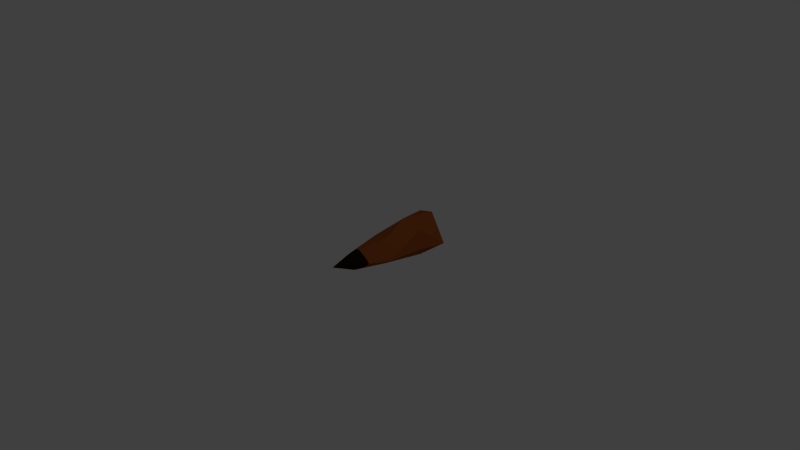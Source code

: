 # Source: fire_log.blend  (saved by Blender 2.76.0; exported with 4.5.12 LTS)
import bpy
from mathutils import Matrix  # noqa: F401  (used for matrix-valued properties, if any)

bpy.ops.wm.read_factory_settings(use_empty=True)
scene = bpy.context.scene
scene.name = 'Scene'

# ---- collections
col_collection_1 = bpy.data.collections.new('Collection 1'); scene.collection.children.link(col_collection_1)

# ---- materials (node trees are filled in below, after node groups)
mat_material = bpy.data.materials.new('Material')
mat_material.alpha_threshold = 0.0
mat_material.use_transparent_shadow = False
mat_material.diffuse_color = (0.3185, 0.08005, 0.01759, 1.0)
mat_material.roughness = 0.5
mat_burnt = bpy.data.materials.new('burnt')
mat_burnt.alpha_threshold = 0.0
mat_burnt.use_transparent_shadow = False
mat_burnt.diffuse_color = (0.01599, 0.009193, 0.004995, 1.0)
mat_burnt.roughness = 0.5

# ---- material node trees

# ---- world
world_world = bpy.data.worlds.new('World'); scene.world = world_world
world_world.color = (0.05088, 0.05088, 0.05088)
world_world.use_sun_shadow = False
world_world.sun_shadow_jitter_overblur = 0.0
world_world.cycles.sampling_method = 'MANUAL'
world_world.cycles.sample_map_resolution = 256

# ---- cameras
cam_camera = bpy.data.cameras.new('Camera')
cam_camera.clip_end = 100.0
cam_camera.lens = 35.0
cam_camera.sensor_width = 32.0
cam_camera.sensor_height = 18.0
cam_camera.ortho_scale = 7.314
cam_camera.dof.focus_distance = 0.0
cam_camera.dof.aperture_fstop = 128.0

# ---- lights
light_lamp = bpy.data.lights.new('Lamp', 'POINT')
light_lamp.transmission_factor = 0.0
light_lamp.cutoff_distance = 30.0
light_lamp.energy = 100.0
light_lamp.shadow_buffer_clip_start = 1.001
light_lamp.shadow_soft_size = 0.1
light_lamp.shadow_maximum_resolution = 0.006
light_lamp.use_absolute_resolution = True
light_lamp.cycles.use_multiple_importance_sampling = False

# ---- meshes
me_cone_002 = bpy.data.meshes.new('Cone.002')
me_cone_002.from_pydata([(-0.01536, -0.2269, -0.23), (-0.003125, -0.1061, 0.3279), (0.2511, -0.02581, -0.04814), (0.1906, 0.1882, -0.6512), (0.2445, -0.06119, -0.5673), (-0.1609, -0.054, 0.2058), (-0.0109, -0.07849, -1.105), (-0.06577, 0.1133, 0.3589), (0.07612, 0.2068, -0.1855), (0.03481, -0.219, -1.018), (0.31, -0.08387, -0.9762), (0.06483, 0.07158, 0.5613), (0.05539, 0.2865, -1.004), (-0.05412, 0.2932, -0.5748), (-0.1891, 0.132, -0.1956), (0.136, -0.2132, -0.7053), (-0.05079, 0.03145, 0.6417), (-0.05463, -0.2692, -0.7525), (-0.2708, 0.004304, -0.6917), (-0.1569, 0.2399, -0.9947), (-0.3043, -0.1232, -0.9801), (0.1329, 0.01312, 0.2961), (0.1239, 0.04374, 0.2199), (-0.02941, 0.1372, 0.2194), (-0.1519, -0.03805, 0.2204), (0.0694, -0.0832, 0.2206), (-0.1572, -0.05112, 0.2205), (-0.005471, -0.1293, 0.2209), (-0.1419, -0.06028, 0.2205), (0.1589, 0.004535, 0.2201), (-0.09678, 0.118, 0.2195)], [], [(13, 3, 12), (21, 22, 23, 7), (8, 14, 30, 23), (28, 5, 0, 27), (17, 0, 18), (7, 11, 21), (2, 0, 15), (12, 3, 10), (13, 18, 14), (17, 15, 0), (13, 14, 8), (10, 3, 4), (0, 5, 18), (3, 13, 8), (2, 15, 4), (29, 22, 21), (1, 11, 16), (5, 14, 18), (1, 21, 11), (24, 5, 26), (3, 8, 2), (5, 28, 26), (2, 4, 3), (25, 1, 27), (14, 5, 24, 30), (6, 20, 19), (21, 1, 25, 29), (18, 19, 20), (10, 4, 15), (10, 6, 12), (12, 6, 19), (20, 6, 9), (16, 11, 7), (13, 19, 18), (10, 9, 6), (17, 9, 15), (20, 17, 18), (10, 15, 9), (20, 9, 17), (12, 19, 13), (2, 25, 27, 0), (1, 28, 27), (7, 24, 26, 16), (28, 1, 16, 26), (30, 24, 7), (22, 8, 23), (2, 8, 22, 29), (23, 30, 7), (29, 25, 2)])
me_cone_002.polygons.foreach_set('material_index', [0, 1, 0, 0, 0, 1, 0, 0, 0, 0, 0, 0, 0, 0, 0, 1, 1, 0, 1, 0, 0, 0, 0, 1, 0, 0, 1, 0, 0, 0, 0, 0, 1, 0, 0, 0, 0, 0, 0, 0, 0, 1, 1, 1, 1, 0, 0, 1, 0])
_uv = me_cone_002.uv_layers.new(name='UVMap')
_uv.uv.foreach_set('vector', [0.3129, 0.2383, 0.185, 0.132, 0.4173, 9.728e-05, 0.08027, 0.7412, 0.09565, 0.688, 0.2111, 0.6851, 0.2292, 0.7744, 0.1877, 0.4302, 0.3385, 0.4653, 0.253, 0.69, 0.2111, 0.6851, 0.3646, 0.7175, 0.3587, 0.7044, 0.5605, 0.5241, 0.4447, 0.7595, 0.6135, 0.2937, 0.5605, 0.5241, 0.4817, 0.2695, 0.2292, 0.7744, 0.1563, 0.9187, 0.08027, 0.7412, 0.7098, 0.7203, 0.5605, 0.5241, 0.6888, 0.328, 0.9467, 0.08772, 0.9467, 0.3717, 0.7711, 0.2344, 0.3129, 0.2383, 0.4817, 0.2695, 0.3385, 0.4653, 0.6135, 0.2937, 0.6888, 0.328, 0.5605, 0.5241, 0.3129, 0.2383, 0.3385, 0.4653, 0.1877, 0.4302, 0.7711, 0.2344, 0.9467, 0.3717, 0.7719, 0.4128, 0.5605, 0.5241, 0.3587, 0.7044, 0.4817, 0.2695, 0.185, 0.132, 0.3129, 0.2383, 0.1877, 0.4302, 0.7098, 0.7203, 0.6888, 0.328, 0.7719, 0.4128, 0.06046, 0.6898, 0.09565, 0.688, 0.08027, 0.7412, 0.4083, 0.8155, 0.341, 0.9999, 0.2429, 0.9697, 0.3587, 0.7044, 0.3385, 0.4653, 0.4817, 0.2695, 0.4083, 0.8155, 0.5047, 0.8899, 0.341, 0.9999, 0.3468, 0.7108, 0.3587, 0.7044, 0.3551, 0.7124, 0.185, 0.132, 0.1877, 0.4302, 9.728e-05, 0.5056, 0.3587, 0.7044, 0.3646, 0.7175, 0.3551, 0.7124, 0.7098, 0.7203, 0.7719, 0.4128, 0.9467, 0.3717, 0.4894, 0.7956, 0.4083, 0.8155, 0.4447, 0.7595, 0.3385, 0.4653, 0.3587, 0.7044, 0.3468, 0.7108, 0.253, 0.69, 0.6722, 0.08565, 0.556, 0.1998, 0.4707, 0.1214, 0.5047, 0.8899, 0.4083, 0.8155, 0.4894, 0.7956, 0.5521, 0.8557, 0.4817, 0.2695, 0.4707, 0.1214, 0.556, 0.1998, 0.7711, 0.2344, 0.7719, 0.4128, 0.6888, 0.328, 0.7711, 0.2344, 0.6722, 0.08565, 0.9467, 0.08772, 0.4173, 9.728e-05, 0.6722, 0.08565, 0.4707, 0.1214, 0.556, 0.1998, 0.6722, 0.08565, 0.6691, 0.2008, 0.2429, 0.9697, 0.1563, 0.9187, 0.2292, 0.7744, 0.3129, 0.2383, 0.4707, 0.1214, 0.4817, 0.2695, 0.7711, 0.2344, 0.6691, 0.2008, 0.6722, 0.08565, 0.6135, 0.2937, 0.6691, 0.2008, 0.6888, 0.328, 0.556, 0.1998, 0.6135, 0.2937, 0.4817, 0.2695, 0.7711, 0.2344, 0.6888, 0.328, 0.6691, 0.2008, 0.556, 0.1998, 0.6691, 0.2008, 0.6135, 0.2937, 0.4173, 9.728e-05, 0.4707, 0.1214, 0.3129, 0.2383, 0.7098, 0.7203, 0.4894, 0.7956, 0.4447, 0.7595, 0.5605, 0.5241, 0.4083, 0.8155, 0.3646, 0.7175, 0.4447, 0.7595, 0.2292, 0.7744, 0.3468, 0.7108, 0.3551, 0.7124, 0.2429, 0.9697, 0.3646, 0.7175, 0.4083, 0.8155, 0.2429, 0.9697, 0.3551, 0.7124, 0.253, 0.69, 0.3468, 0.7108, 0.2292, 0.7744, 0.09565, 0.688, 0.1877, 0.4302, 0.2111, 0.6851, 9.728e-05, 0.5056, 0.1877, 0.4302, 0.09565, 0.688, 0.06046, 0.6898, 0.2111, 0.6851, 0.253, 0.69, 0.2292, 0.7744, 0.5521, 0.8557, 0.4894, 0.7956, 0.7098, 0.7203])
_uv.active_render = True
_uv = me_cone_002.uv_layers.new(name='UVMap.001')
_uv.uv.foreach_set('vector', [0.3129, 0.2383, 0.185, 0.132, 0.4173, 9.728e-05, 0.08027, 0.7412, 0.09565, 0.688, 0.2111, 0.6851, 0.2292, 0.7744, 0.1877, 0.4302, 0.3385, 0.4653, 0.253, 0.69, 0.2111, 0.6851, 0.3646, 0.7175, 0.3587, 0.7044, 0.5605, 0.5241, 0.4447, 0.7595, 0.6135, 0.2937, 0.5605, 0.5241, 0.4817, 0.2695, 0.2292, 0.7744, 0.1563, 0.9187, 0.08027, 0.7412, 0.7098, 0.7203, 0.5605, 0.5241, 0.6888, 0.328, 0.9467, 0.08772, 0.9467, 0.3717, 0.7711, 0.2344, 0.3129, 0.2383, 0.4817, 0.2695, 0.3385, 0.4653, 0.6135, 0.2937, 0.6888, 0.328, 0.5605, 0.5241, 0.3129, 0.2383, 0.3385, 0.4653, 0.1877, 0.4302, 0.7711, 0.2344, 0.9467, 0.3717, 0.7719, 0.4128, 0.5605, 0.5241, 0.3587, 0.7044, 0.4817, 0.2695, 0.185, 0.132, 0.3129, 0.2383, 0.1877, 0.4302, 0.7098, 0.7203, 0.6888, 0.328, 0.7719, 0.4128, 0.06046, 0.6898, 0.09565, 0.688, 0.08027, 0.7412, 0.4083, 0.8155, 0.341, 0.9999, 0.2429, 0.9697, 0.3587, 0.7044, 0.3385, 0.4653, 0.4817, 0.2695, 0.4083, 0.8155, 0.5047, 0.8899, 0.341, 0.9999, 0.3468, 0.7108, 0.3587, 0.7044, 0.3551, 0.7124, 0.185, 0.132, 0.1877, 0.4302, 9.728e-05, 0.5056, 0.3587, 0.7044, 0.3646, 0.7175, 0.3551, 0.7124, 0.7098, 0.7203, 0.7719, 0.4128, 0.9467, 0.3717, 0.4894, 0.7956, 0.4083, 0.8155, 0.4447, 0.7595, 0.3385, 0.4653, 0.3587, 0.7044, 0.3468, 0.7108, 0.253, 0.69, 0.6722, 0.08565, 0.556, 0.1998, 0.4707, 0.1214, 0.5047, 0.8899, 0.4083, 0.8155, 0.4894, 0.7956, 0.5521, 0.8557, 0.4817, 0.2695, 0.4707, 0.1214, 0.556, 0.1998, 0.7711, 0.2344, 0.7719, 0.4128, 0.6888, 0.328, 0.7711, 0.2344, 0.6722, 0.08565, 0.9467, 0.08772, 0.4173, 9.728e-05, 0.6722, 0.08565, 0.4707, 0.1214, 0.556, 0.1998, 0.6722, 0.08565, 0.6691, 0.2008, 0.2429, 0.9697, 0.1563, 0.9187, 0.2292, 0.7744, 0.3129, 0.2383, 0.4707, 0.1214, 0.4817, 0.2695, 0.7711, 0.2344, 0.6691, 0.2008, 0.6722, 0.08565, 0.6135, 0.2937, 0.6691, 0.2008, 0.6888, 0.328, 0.556, 0.1998, 0.6135, 0.2937, 0.4817, 0.2695, 0.7711, 0.2344, 0.6888, 0.328, 0.6691, 0.2008, 0.556, 0.1998, 0.6691, 0.2008, 0.6135, 0.2937, 0.4173, 9.728e-05, 0.4707, 0.1214, 0.3129, 0.2383, 0.7098, 0.7203, 0.4894, 0.7956, 0.4447, 0.7595, 0.5605, 0.5241, 0.4083, 0.8155, 0.3646, 0.7175, 0.4447, 0.7595, 0.2292, 0.7744, 0.3468, 0.7108, 0.3551, 0.7124, 0.2429, 0.9697, 0.3646, 0.7175, 0.4083, 0.8155, 0.2429, 0.9697, 0.3551, 0.7124, 0.253, 0.69, 0.3468, 0.7108, 0.2292, 0.7744, 0.09565, 0.688, 0.1877, 0.4302, 0.2111, 0.6851, 9.728e-05, 0.5056, 0.1877, 0.4302, 0.09565, 0.688, 0.06046, 0.6898, 0.2111, 0.6851, 0.253, 0.69, 0.2292, 0.7744, 0.5521, 0.8557, 0.4894, 0.7956, 0.7098, 0.7203])
me_cone_002.materials.append(mat_material)
me_cone_002.materials.append(mat_burnt)
me_cone_002.use_remesh_preserve_volume = False
me_cone_002.use_remesh_preserve_attributes = False
me_cone_002.use_mirror_vertex_groups = False
me_cone_002.update()

# ---- objects
ob_cone = bpy.data.objects.new('Cone', me_cone_002)
ob_lamp = bpy.data.objects.new('Lamp', light_lamp)
ob_camera = bpy.data.objects.new('Camera', cam_camera)

# ---- transforms, parenting, visibility, modifiers, constraints
ob_cone.location = (0.0, 0.0, 0.0)
ob_cone.rotation_euler = (7.854, -0.0, 0.0)
ob_cone.lineart.crease_threshold = 0.0
ob_lamp.location = (4.076, 1.005, 5.904)
ob_lamp.rotation_euler = (0.6503, 0.05522, 1.866)
ob_lamp.lock_rotations_4d = False
ob_lamp.empty_display_type = 'ARROWS'
ob_lamp.color = (0.0, 0.0, 0.0, 0.0)
ob_lamp.lineart.crease_threshold = 0.0
ob_camera.location = (7.481, -6.508, 5.344)
ob_camera.rotation_euler = (1.109, 0.01082, 0.8149)
ob_camera.lock_rotations_4d = False
ob_camera.empty_display_type = 'ARROWS'
ob_camera.color = (0.0, 0.0, 0.0, 0.0)
ob_camera.display_type = 'WIRE'
ob_camera.lineart.crease_threshold = 0.0

# ---- collection membership
col_collection_1.objects.link(ob_cone)
col_collection_1.objects.link(ob_lamp)
col_collection_1.objects.link(ob_camera)

# ---- scene / render settings (as saved in the file)
scene.camera = ob_camera
scene.frame_start = 1; scene.frame_end = 250; scene.frame_set(1)
scene.render.engine = 'BLENDER_EEVEE_NEXT'
scene.render.resolution_percentage = 50
scene.render.dither_intensity = 0.0
scene.cycles.use_denoising = False
scene.cycles.samples = 10
scene.cycles.sampling_pattern = 'TABULATED_SOBOL'
scene.cycles.light_sampling_threshold = 0.0
scene.cycles.use_adaptive_sampling = False
scene.cycles.use_light_tree = False
scene.cycles.blur_glossy = 0.0
scene.cycles.pixel_filter_type = 'GAUSSIAN'
scene.cycles.sample_clamp_indirect = 0.0
scene.view_settings.view_transform = 'Standard'
bpy.context.view_layer.update()
